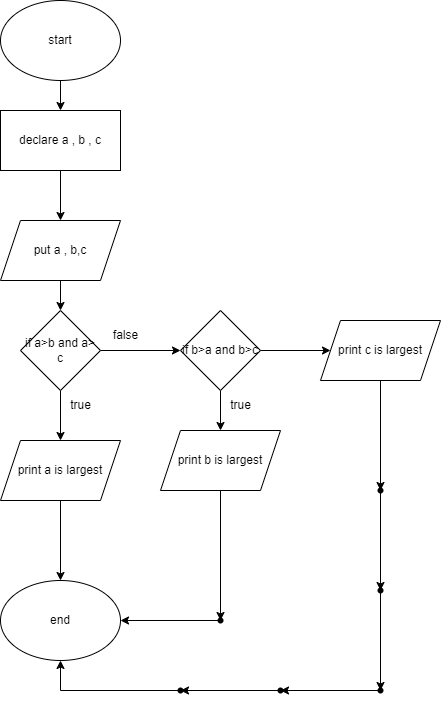

The diagram above was exported from draw.io. Its source (the exported page's mxGraphModel, read from the mxfile embedded in the PNG):
<mxGraphModel dx="794" dy="464" grid="1" gridSize="10" guides="1" tooltips="1" connect="1" arrows="1" fold="1" page="1" pageScale="1" pageWidth="827" pageHeight="1169" math="0" shadow="0">
  <root>
    <mxCell id="WIyWlLk6GJQsqaUBKTNV-0" />
    <mxCell id="WIyWlLk6GJQsqaUBKTNV-1" parent="WIyWlLk6GJQsqaUBKTNV-0" />
    <mxCell id="RME3g1h8ji6JUvr5U2-N-57" value="" style="edgeStyle=orthogonalEdgeStyle;rounded=0;orthogonalLoop=1;jettySize=auto;html=1;" edge="1" parent="WIyWlLk6GJQsqaUBKTNV-1" source="RME3g1h8ji6JUvr5U2-N-55" target="RME3g1h8ji6JUvr5U2-N-56">
      <mxGeometry relative="1" as="geometry" />
    </mxCell>
    <mxCell id="RME3g1h8ji6JUvr5U2-N-55" value="start" style="ellipse;whiteSpace=wrap;html=1;" vertex="1" parent="WIyWlLk6GJQsqaUBKTNV-1">
      <mxGeometry x="230" y="30" width="120" height="80" as="geometry" />
    </mxCell>
    <mxCell id="RME3g1h8ji6JUvr5U2-N-59" value="" style="edgeStyle=orthogonalEdgeStyle;rounded=0;orthogonalLoop=1;jettySize=auto;html=1;" edge="1" parent="WIyWlLk6GJQsqaUBKTNV-1" source="RME3g1h8ji6JUvr5U2-N-56" target="RME3g1h8ji6JUvr5U2-N-58">
      <mxGeometry relative="1" as="geometry" />
    </mxCell>
    <mxCell id="RME3g1h8ji6JUvr5U2-N-56" value="declare a , b , c" style="rounded=0;whiteSpace=wrap;html=1;" vertex="1" parent="WIyWlLk6GJQsqaUBKTNV-1">
      <mxGeometry x="230" y="140" width="120" height="60" as="geometry" />
    </mxCell>
    <mxCell id="RME3g1h8ji6JUvr5U2-N-61" value="" style="edgeStyle=orthogonalEdgeStyle;rounded=0;orthogonalLoop=1;jettySize=auto;html=1;" edge="1" parent="WIyWlLk6GJQsqaUBKTNV-1" source="RME3g1h8ji6JUvr5U2-N-58" target="RME3g1h8ji6JUvr5U2-N-60">
      <mxGeometry relative="1" as="geometry" />
    </mxCell>
    <mxCell id="RME3g1h8ji6JUvr5U2-N-58" value="put a , b,c" style="shape=parallelogram;perimeter=parallelogramPerimeter;whiteSpace=wrap;html=1;fixedSize=1;" vertex="1" parent="WIyWlLk6GJQsqaUBKTNV-1">
      <mxGeometry x="230" y="250" width="120" height="60" as="geometry" />
    </mxCell>
    <mxCell id="RME3g1h8ji6JUvr5U2-N-63" value="" style="edgeStyle=orthogonalEdgeStyle;rounded=0;orthogonalLoop=1;jettySize=auto;html=1;" edge="1" parent="WIyWlLk6GJQsqaUBKTNV-1" source="RME3g1h8ji6JUvr5U2-N-60" target="RME3g1h8ji6JUvr5U2-N-62">
      <mxGeometry relative="1" as="geometry" />
    </mxCell>
    <mxCell id="RME3g1h8ji6JUvr5U2-N-65" value="" style="edgeStyle=orthogonalEdgeStyle;rounded=0;orthogonalLoop=1;jettySize=auto;html=1;" edge="1" parent="WIyWlLk6GJQsqaUBKTNV-1" source="RME3g1h8ji6JUvr5U2-N-60" target="RME3g1h8ji6JUvr5U2-N-64">
      <mxGeometry relative="1" as="geometry" />
    </mxCell>
    <mxCell id="RME3g1h8ji6JUvr5U2-N-60" value="if a&amp;gt;b and a&amp;gt; c" style="rhombus;whiteSpace=wrap;html=1;" vertex="1" parent="WIyWlLk6GJQsqaUBKTNV-1">
      <mxGeometry x="250" y="340" width="80" height="80" as="geometry" />
    </mxCell>
    <mxCell id="RME3g1h8ji6JUvr5U2-N-76" value="" style="edgeStyle=orthogonalEdgeStyle;rounded=0;orthogonalLoop=1;jettySize=auto;html=1;" edge="1" parent="WIyWlLk6GJQsqaUBKTNV-1" source="RME3g1h8ji6JUvr5U2-N-62" target="RME3g1h8ji6JUvr5U2-N-75">
      <mxGeometry relative="1" as="geometry" />
    </mxCell>
    <mxCell id="RME3g1h8ji6JUvr5U2-N-62" value="print a is largest" style="shape=parallelogram;perimeter=parallelogramPerimeter;whiteSpace=wrap;html=1;fixedSize=1;" vertex="1" parent="WIyWlLk6GJQsqaUBKTNV-1">
      <mxGeometry x="230" y="470" width="120" height="60" as="geometry" />
    </mxCell>
    <mxCell id="RME3g1h8ji6JUvr5U2-N-69" value="" style="edgeStyle=orthogonalEdgeStyle;rounded=0;orthogonalLoop=1;jettySize=auto;html=1;" edge="1" parent="WIyWlLk6GJQsqaUBKTNV-1" source="RME3g1h8ji6JUvr5U2-N-64" target="RME3g1h8ji6JUvr5U2-N-68">
      <mxGeometry relative="1" as="geometry" />
    </mxCell>
    <mxCell id="RME3g1h8ji6JUvr5U2-N-74" value="" style="edgeStyle=orthogonalEdgeStyle;rounded=0;orthogonalLoop=1;jettySize=auto;html=1;" edge="1" parent="WIyWlLk6GJQsqaUBKTNV-1" source="RME3g1h8ji6JUvr5U2-N-64" target="RME3g1h8ji6JUvr5U2-N-73">
      <mxGeometry relative="1" as="geometry" />
    </mxCell>
    <mxCell id="RME3g1h8ji6JUvr5U2-N-64" value="if b&amp;gt;a and b&amp;gt;c" style="rhombus;whiteSpace=wrap;html=1;" vertex="1" parent="WIyWlLk6GJQsqaUBKTNV-1">
      <mxGeometry x="410" y="340" width="80" height="80" as="geometry" />
    </mxCell>
    <mxCell id="RME3g1h8ji6JUvr5U2-N-66" value="true" style="text;html=1;align=center;verticalAlign=middle;resizable=0;points=[];autosize=1;strokeColor=none;fillColor=none;" vertex="1" parent="WIyWlLk6GJQsqaUBKTNV-1">
      <mxGeometry x="290" y="420" width="40" height="30" as="geometry" />
    </mxCell>
    <mxCell id="RME3g1h8ji6JUvr5U2-N-67" value="false" style="text;html=1;align=center;verticalAlign=middle;resizable=0;points=[];autosize=1;strokeColor=none;fillColor=none;" vertex="1" parent="WIyWlLk6GJQsqaUBKTNV-1">
      <mxGeometry x="330" y="350" width="50" height="30" as="geometry" />
    </mxCell>
    <mxCell id="RME3g1h8ji6JUvr5U2-N-78" value="" style="edgeStyle=orthogonalEdgeStyle;rounded=0;orthogonalLoop=1;jettySize=auto;html=1;" edge="1" parent="WIyWlLk6GJQsqaUBKTNV-1" source="RME3g1h8ji6JUvr5U2-N-68" target="RME3g1h8ji6JUvr5U2-N-77">
      <mxGeometry relative="1" as="geometry" />
    </mxCell>
    <mxCell id="RME3g1h8ji6JUvr5U2-N-68" value="print b is largest" style="shape=parallelogram;perimeter=parallelogramPerimeter;whiteSpace=wrap;html=1;fixedSize=1;" vertex="1" parent="WIyWlLk6GJQsqaUBKTNV-1">
      <mxGeometry x="390" y="460" width="120" height="60" as="geometry" />
    </mxCell>
    <mxCell id="RME3g1h8ji6JUvr5U2-N-71" value="true" style="text;html=1;align=center;verticalAlign=middle;resizable=0;points=[];autosize=1;strokeColor=none;fillColor=none;" vertex="1" parent="WIyWlLk6GJQsqaUBKTNV-1">
      <mxGeometry x="450" y="420" width="40" height="30" as="geometry" />
    </mxCell>
    <mxCell id="RME3g1h8ji6JUvr5U2-N-81" value="" style="edgeStyle=orthogonalEdgeStyle;rounded=0;orthogonalLoop=1;jettySize=auto;html=1;" edge="1" parent="WIyWlLk6GJQsqaUBKTNV-1" source="RME3g1h8ji6JUvr5U2-N-73" target="RME3g1h8ji6JUvr5U2-N-80">
      <mxGeometry relative="1" as="geometry" />
    </mxCell>
    <mxCell id="RME3g1h8ji6JUvr5U2-N-73" value="print c is largest" style="shape=parallelogram;perimeter=parallelogramPerimeter;whiteSpace=wrap;html=1;fixedSize=1;" vertex="1" parent="WIyWlLk6GJQsqaUBKTNV-1">
      <mxGeometry x="550" y="350" width="120" height="60" as="geometry" />
    </mxCell>
    <mxCell id="RME3g1h8ji6JUvr5U2-N-75" value="end" style="ellipse;whiteSpace=wrap;html=1;" vertex="1" parent="WIyWlLk6GJQsqaUBKTNV-1">
      <mxGeometry x="230" y="610" width="120" height="80" as="geometry" />
    </mxCell>
    <mxCell id="RME3g1h8ji6JUvr5U2-N-79" value="" style="edgeStyle=orthogonalEdgeStyle;rounded=0;orthogonalLoop=1;jettySize=auto;html=1;" edge="1" parent="WIyWlLk6GJQsqaUBKTNV-1" source="RME3g1h8ji6JUvr5U2-N-77" target="RME3g1h8ji6JUvr5U2-N-75">
      <mxGeometry relative="1" as="geometry" />
    </mxCell>
    <mxCell id="RME3g1h8ji6JUvr5U2-N-77" value="" style="shape=waypoint;sketch=0;size=6;pointerEvents=1;points=[];fillColor=default;resizable=0;rotatable=0;perimeter=centerPerimeter;snapToPoint=1;" vertex="1" parent="WIyWlLk6GJQsqaUBKTNV-1">
      <mxGeometry x="440" y="640" width="20" height="20" as="geometry" />
    </mxCell>
    <mxCell id="RME3g1h8ji6JUvr5U2-N-83" value="" style="edgeStyle=orthogonalEdgeStyle;rounded=0;orthogonalLoop=1;jettySize=auto;html=1;" edge="1" parent="WIyWlLk6GJQsqaUBKTNV-1" source="RME3g1h8ji6JUvr5U2-N-80" target="RME3g1h8ji6JUvr5U2-N-82">
      <mxGeometry relative="1" as="geometry" />
    </mxCell>
    <mxCell id="RME3g1h8ji6JUvr5U2-N-80" value="" style="shape=waypoint;sketch=0;size=6;pointerEvents=1;points=[];fillColor=default;resizable=0;rotatable=0;perimeter=centerPerimeter;snapToPoint=1;" vertex="1" parent="WIyWlLk6GJQsqaUBKTNV-1">
      <mxGeometry x="600" y="510" width="20" height="20" as="geometry" />
    </mxCell>
    <mxCell id="RME3g1h8ji6JUvr5U2-N-85" value="" style="edgeStyle=orthogonalEdgeStyle;rounded=0;orthogonalLoop=1;jettySize=auto;html=1;" edge="1" parent="WIyWlLk6GJQsqaUBKTNV-1" source="RME3g1h8ji6JUvr5U2-N-82" target="RME3g1h8ji6JUvr5U2-N-84">
      <mxGeometry relative="1" as="geometry" />
    </mxCell>
    <mxCell id="RME3g1h8ji6JUvr5U2-N-82" value="" style="shape=waypoint;sketch=0;size=6;pointerEvents=1;points=[];fillColor=default;resizable=0;rotatable=0;perimeter=centerPerimeter;snapToPoint=1;" vertex="1" parent="WIyWlLk6GJQsqaUBKTNV-1">
      <mxGeometry x="600" y="610" width="20" height="20" as="geometry" />
    </mxCell>
    <mxCell id="RME3g1h8ji6JUvr5U2-N-87" value="" style="edgeStyle=orthogonalEdgeStyle;rounded=0;orthogonalLoop=1;jettySize=auto;html=1;" edge="1" parent="WIyWlLk6GJQsqaUBKTNV-1" source="RME3g1h8ji6JUvr5U2-N-84" target="RME3g1h8ji6JUvr5U2-N-86">
      <mxGeometry relative="1" as="geometry" />
    </mxCell>
    <mxCell id="RME3g1h8ji6JUvr5U2-N-84" value="" style="shape=waypoint;sketch=0;size=6;pointerEvents=1;points=[];fillColor=default;resizable=0;rotatable=0;perimeter=centerPerimeter;snapToPoint=1;" vertex="1" parent="WIyWlLk6GJQsqaUBKTNV-1">
      <mxGeometry x="600" y="710" width="20" height="20" as="geometry" />
    </mxCell>
    <mxCell id="RME3g1h8ji6JUvr5U2-N-89" value="" style="edgeStyle=orthogonalEdgeStyle;rounded=0;orthogonalLoop=1;jettySize=auto;html=1;" edge="1" parent="WIyWlLk6GJQsqaUBKTNV-1" source="RME3g1h8ji6JUvr5U2-N-86" target="RME3g1h8ji6JUvr5U2-N-88">
      <mxGeometry relative="1" as="geometry" />
    </mxCell>
    <mxCell id="RME3g1h8ji6JUvr5U2-N-86" value="" style="shape=waypoint;sketch=0;size=6;pointerEvents=1;points=[];fillColor=default;resizable=0;rotatable=0;perimeter=centerPerimeter;snapToPoint=1;" vertex="1" parent="WIyWlLk6GJQsqaUBKTNV-1">
      <mxGeometry x="500" y="710" width="20" height="20" as="geometry" />
    </mxCell>
    <mxCell id="RME3g1h8ji6JUvr5U2-N-90" value="" style="edgeStyle=orthogonalEdgeStyle;rounded=0;orthogonalLoop=1;jettySize=auto;html=1;" edge="1" parent="WIyWlLk6GJQsqaUBKTNV-1" source="RME3g1h8ji6JUvr5U2-N-88" target="RME3g1h8ji6JUvr5U2-N-75">
      <mxGeometry relative="1" as="geometry" />
    </mxCell>
    <mxCell id="RME3g1h8ji6JUvr5U2-N-88" value="" style="shape=waypoint;sketch=0;size=6;pointerEvents=1;points=[];fillColor=default;resizable=0;rotatable=0;perimeter=centerPerimeter;snapToPoint=1;" vertex="1" parent="WIyWlLk6GJQsqaUBKTNV-1">
      <mxGeometry x="400" y="710" width="20" height="20" as="geometry" />
    </mxCell>
  </root>
</mxGraphModel>